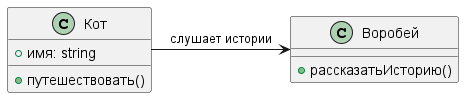

The diagram above was rendered by PlantUML. Its source (embedded in the PNG):
@startuml
class Кот {
  + имя: string
  + путешествовать()
}

class Воробей {
  + рассказатьИсторию()
}

Кот -> Воробей : слушает истории
@enduml